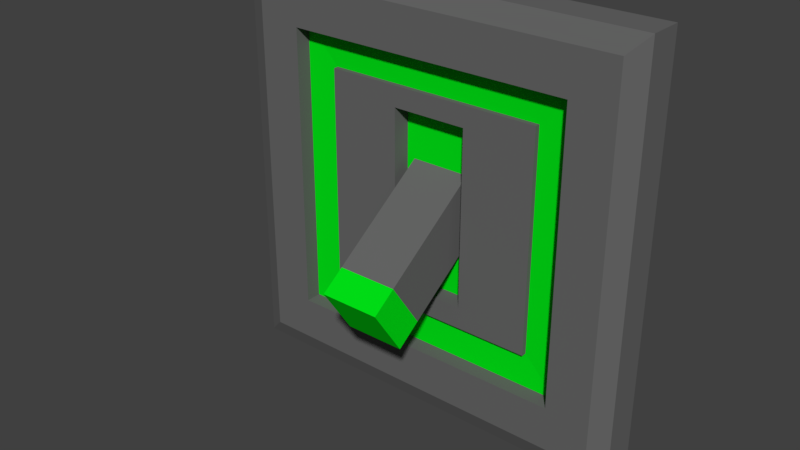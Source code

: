 # Source: switch.blend  (saved by Blender 2.78.0; exported with 4.5.12 LTS)
import bpy
from mathutils import Matrix  # noqa: F401  (used for matrix-valued properties, if any)

bpy.ops.wm.read_factory_settings(use_empty=True)
scene = bpy.context.scene
scene.name = 'Scene'

# ---- collections
col_collection_1 = bpy.data.collections.new('Collection 1'); scene.collection.children.link(col_collection_1)

# ---- materials (node trees are filled in below, after node groups)
mat_basiccolour = bpy.data.materials.new('BasicColour')
mat_basiccolour.alpha_threshold = 0.0
mat_basiccolour.use_transparent_shadow = False
mat_basiccolour.diffuse_color = (0.1376, 0.1376, 0.1376, 1.0)
mat_basiccolour.roughness = 0.5
mat_basiccolour.line_color = (0.0, 0.0, 0.0, 1.0)
mat_changematerial = bpy.data.materials.new('ChangeMaterial')
mat_changematerial.alpha_threshold = 0.0
mat_changematerial.use_transparent_shadow = False
mat_changematerial.diffuse_color = (0.0, 0.8, 0.008743, 1.0)
mat_changematerial.roughness = 0.5

# ---- material node trees

# ---- world
world_world = bpy.data.worlds.new('World'); scene.world = world_world
world_world.color = (0.05088, 0.05088, 0.05088)
world_world.use_sun_shadow = False
world_world.sun_shadow_jitter_overblur = 0.0
world_world.cycles.sampling_method = 'MANUAL'

# ---- meshes
me_cube_003 = bpy.data.meshes.new('Cube.003')
me_cube_003.from_pydata([(1.0, 1.0, -1.0), (1.0, -1.0, -1.0), (-1.0, -1.0, -1.0), (-1.0, 1.0, -1.0), (1.0, 1.0, 1.0), (1.0, -1.0, 1.0), (-1.0, -1.0, 1.0), (-1.0, 1.0, 1.0), (0.9099, 0.9099, 1.461), (0.9099, -0.9099, 1.461), (-0.9099, 0.9099, 1.461), (-0.9099, -0.9099, 1.461), (0.6976, 0.6975, 1.461), (0.6975, -0.6976, 1.461), (-0.6976, 0.6976, 1.461), (-0.6976, -0.6976, 1.461), (0.6976, 0.6975, 0.5342), (0.6975, -0.6976, 0.5342), (-0.6976, 0.6976, 0.5342), (-0.6976, -0.6976, 0.5342), (0.5314, 0.5314, 0.4677), (-0.5314, 0.5314, 0.4677), (0.5314, -0.5314, 0.4677), (-0.5314, -0.5314, 0.4677), (0.1823, 0.4326, -0.3021), (-0.1823, 0.4326, -0.3021), (0.1823, -0.4264, -0.3021), (-0.1823, -0.4264, -0.3021), (0.1434, 0.176, -0.3021), (-0.1434, 0.176, -0.3021), (0.1434, -0.1698, -0.3021), (-0.1434, -0.1698, -0.3021), (0.1434, -0.2448, 6.941), (-0.1434, -0.2448, 6.941), (0.1434, -0.4802, 5.04), (-0.1434, -0.4802, 5.04), (0.1434, -0.1644, 5.557), (0.1434, -0.3979, 3.623), (-0.1434, -0.3979, 3.623), (-0.1434, -0.1644, 5.557), (0.5314, 0.5314, 0.767), (-0.5314, 0.5314, 0.767), (0.5314, -0.5314, 0.767), (-0.5314, -0.5314, 0.767), (0.1823, 0.4326, 0.767), (-0.1823, 0.4326, 0.767), (0.1823, -0.4264, 0.767), (-0.1823, -0.4264, 0.767)], [], [(6, 5, 9, 11), (0, 1, 2, 3), (1, 5, 6, 2), (0, 4, 5, 1), (4, 0, 3, 7), (2, 6, 7, 3), (10, 11, 15, 14), (5, 4, 8, 9), (4, 7, 10, 8), (12, 14, 18, 16), (8, 10, 14, 12), (11, 9, 13, 15), (7, 6, 11, 10), (15, 13, 17, 19), (9, 8, 12, 13), (13, 12, 16, 17), (14, 15, 19, 18), (16, 18, 21, 20), (19, 17, 22, 23), (17, 16, 20, 22), (18, 19, 23, 21), (25, 45, 47, 27), (25, 27, 31, 29), (27, 47, 46, 26), (26, 46, 44, 24), (37, 36, 32, 34), (24, 25, 29, 28), (26, 24, 28, 30), (27, 26, 30, 31), (35, 34, 32, 33), (38, 37, 34, 35), (39, 38, 35, 33), (36, 39, 33, 32), (28, 29, 39, 36), (29, 31, 38, 39), (31, 30, 37, 38), (30, 28, 36, 37), (23, 22, 42, 43), (21, 23, 43, 41), (45, 41, 43, 47), (40, 44, 46, 42), (47, 43, 42, 46), (44, 40, 41, 45), (22, 20, 40, 42), (20, 21, 41, 40), (24, 44, 45, 25)])
me_cube_003.polygons.foreach_set('material_index', [0, 0, 0, 0, 0, 0, 0, 0, 0, 0, 0, 0, 0, 0, 0, 0, 0, 1, 1, 1, 1, 0, 1, 0, 0, 1, 1, 1, 1, 1, 1, 1, 1, 0, 0, 0, 0, 0, 0, 0, 0, 0, 0, 0, 0, 0])
me_cube_003.materials.append(mat_basiccolour)
me_cube_003.materials.append(mat_changematerial)
me_cube_003.use_remesh_preserve_volume = False
me_cube_003.use_remesh_preserve_attributes = False
me_cube_003.use_mirror_vertex_groups = False
me_cube_003.update()

# ---- objects
ob_cube_003 = bpy.data.objects.new('Cube.003', me_cube_003)

# ---- transforms, parenting, visibility, modifiers, constraints
ob_cube_003.location = (0.0, 0.0, 0.0)
ob_cube_003.rotation_euler = (1.571, -0.0, 0.0)
ob_cube_003.scale = (1.0, 1.0, 0.08339)
ob_cube_003.lock_rotations_4d = False
ob_cube_003.empty_display_type = 'ARROWS'
ob_cube_003.lineart.crease_threshold = 0.0

# ---- collection membership
col_collection_1.objects.link(ob_cube_003)

# ---- scene / render settings (as saved in the file)
scene.frame_start = 1; scene.frame_end = 250; scene.frame_set(1)
scene.render.engine = 'BLENDER_EEVEE_NEXT'
scene.render.resolution_percentage = 50
scene.render.dither_intensity = 0.0
scene.cycles.use_denoising = False
scene.cycles.samples = 128
scene.cycles.sampling_pattern = 'TABULATED_SOBOL'
scene.cycles.light_sampling_threshold = 0.0
scene.cycles.use_adaptive_sampling = False
scene.cycles.use_light_tree = False
scene.cycles.blur_glossy = 0.0
scene.cycles.sample_clamp_indirect = 0.0
scene.view_settings.view_transform = 'Standard'
bpy.context.view_layer.update()

# ---- added for rendering (the .blend has no active camera and no usable light): camera, sun
cam_auto = bpy.data.cameras.new('AutoCamera')
cam_auto.lens = 50.0
cam_auto.sensor_width = 36.0
cam_auto.clip_end = 1000.0
ob_auto_camera = bpy.data.objects.new('AutoCamera', cam_auto)
scene.collection.objects.link(ob_auto_camera)
ob_auto_camera.location = (2.68771, -3.47297, 2.15016)
ob_auto_camera.rotation_euler = (1.09748, -7.21219e-08, 0.694738)
scene.camera = ob_auto_camera
light_auto_sun = bpy.data.lights.new('AutoSun', 'SUN')
light_auto_sun.energy = 3.0
light_auto_sun.angle = 0.0523599
ob_auto_sun = bpy.data.objects.new('AutoSun', light_auto_sun)
scene.collection.objects.link(ob_auto_sun)
ob_auto_sun.rotation_euler = (0.872665, 0.174533, 0.523599)
bpy.context.view_layer.update()
